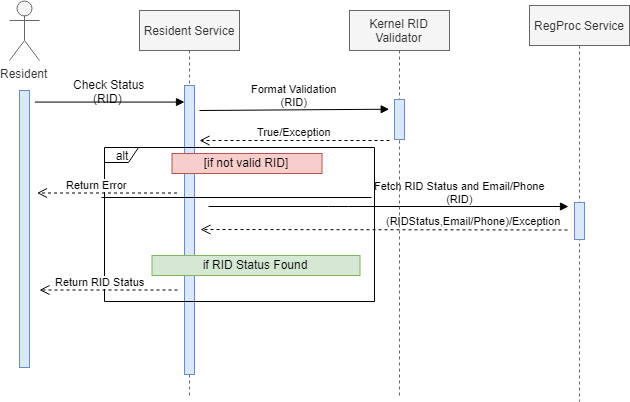

The diagram above was exported from draw.io. Its source (the exported page's mxGraphModel, read from the mxfile embedded in the PNG):
<mxGraphModel dx="2316" dy="727" grid="0" gridSize="10" guides="1" tooltips="1" connect="1" arrows="1" fold="1" page="1" pageScale="1" pageWidth="850" pageHeight="1100" background="#ffffff" math="0" shadow="0">
  <root>
    <mxCell id="0" />
    <mxCell id="1" parent="0" />
    <mxCell id="ex10MRkdJcGarzh-xKvl-2" value="Resident Service" style="shape=umlLifeline;perimeter=lifelinePerimeter;whiteSpace=wrap;html=1;container=1;collapsible=0;recursiveResize=0;outlineConnect=0;fillColor=#f5f5f5;strokeColor=#666666;fontColor=#333333;" parent="1" vertex="1">
      <mxGeometry x="80" y="140" width="100" height="387" as="geometry" />
    </mxCell>
    <mxCell id="ex10MRkdJcGarzh-xKvl-20" value="" style="html=1;points=[];perimeter=orthogonalPerimeter;fillColor=#dae8fc;strokeColor=#6c8ebf;" parent="ex10MRkdJcGarzh-xKvl-2" vertex="1">
      <mxGeometry x="45" y="75" width="10" height="289" as="geometry" />
    </mxCell>
    <mxCell id="AYIMufQ167AhNVT8K4OD-6" value="Format Validation&lt;br&gt;(RID)&lt;br&gt;" style="html=1;verticalAlign=bottom;endArrow=block;entryX=-0.5;entryY=0.25;entryDx=0;entryDy=0;entryPerimeter=0;" parent="ex10MRkdJcGarzh-xKvl-2" target="AYIMufQ167AhNVT8K4OD-4" edge="1">
      <mxGeometry width="80" relative="1" as="geometry">
        <mxPoint x="60" y="100" as="sourcePoint" />
        <mxPoint x="247" y="98" as="targetPoint" />
      </mxGeometry>
    </mxCell>
    <mxCell id="ex10MRkdJcGarzh-xKvl-6" value="RegProc Service" style="shape=umlLifeline;perimeter=lifelinePerimeter;whiteSpace=wrap;html=1;container=1;collapsible=0;recursiveResize=0;outlineConnect=0;fillColor=#f5f5f5;strokeColor=#666666;fontColor=#333333;" parent="1" vertex="1">
      <mxGeometry x="470" y="135" width="100" height="396" as="geometry" />
    </mxCell>
    <mxCell id="ex10MRkdJcGarzh-xKvl-23" value="" style="html=1;points=[];perimeter=orthogonalPerimeter;fillColor=#dae8fc;strokeColor=#6c8ebf;" parent="ex10MRkdJcGarzh-xKvl-6" vertex="1">
      <mxGeometry x="45" y="197" width="10" height="37" as="geometry" />
    </mxCell>
    <mxCell id="ex10MRkdJcGarzh-xKvl-8" value="Resident" style="shape=umlActor;verticalLabelPosition=bottom;labelBackgroundColor=#ffffff;verticalAlign=top;html=1;fillColor=#f5f5f5;strokeColor=#666666;fontColor=#333333;" parent="1" vertex="1">
      <mxGeometry x="-50" y="130" width="30" height="60" as="geometry" />
    </mxCell>
    <mxCell id="ex10MRkdJcGarzh-xKvl-21" value="" style="rounded=1;orthogonalLoop=0;jettySize=auto;html=1;exitX=1.5;exitY=0.041;exitDx=0;exitDy=0;exitPerimeter=0;spacingTop=0;spacingLeft=0;spacingRight=0;verticalAlign=bottom;fontSize=13;endArrow=block;endFill=1;" parent="1" source="ex10MRkdJcGarzh-xKvl-18" target="ex10MRkdJcGarzh-xKvl-20" edge="1">
      <mxGeometry relative="1" as="geometry" />
    </mxCell>
    <mxCell id="ex10MRkdJcGarzh-xKvl-18" value="" style="html=1;points=[];perimeter=orthogonalPerimeter;fillColor=#dae8fc;strokeColor=#6c8ebf;" parent="1" vertex="1">
      <mxGeometry x="-40" y="220" width="10" height="277" as="geometry" />
    </mxCell>
    <mxCell id="ex10MRkdJcGarzh-xKvl-22" value="Check Status&lt;br&gt;&amp;nbsp; &amp;nbsp; &amp;nbsp; (RID)" style="text;html=1;resizable=0;points=[];autosize=1;align=left;verticalAlign=top;spacingTop=-4;" parent="1" vertex="1">
      <mxGeometry x="11.5" y="205" width="81" height="28" as="geometry" />
    </mxCell>
    <mxCell id="ex10MRkdJcGarzh-xKvl-27" value="Fetch RID Status and Email/Phone&lt;br&gt;(RID)" style="html=1;verticalAlign=bottom;endArrow=block;" parent="1" edge="1">
      <mxGeometry x="0.3944" width="80" relative="1" as="geometry">
        <mxPoint x="149" y="336" as="sourcePoint" />
        <mxPoint x="509" y="336" as="targetPoint" />
        <Array as="points">
          <mxPoint x="279" y="336" />
        </Array>
        <mxPoint as="offset" />
      </mxGeometry>
    </mxCell>
    <mxCell id="ex10MRkdJcGarzh-xKvl-32" value="(RIDStatus,Email/Phone)/Exception" style="html=1;verticalAlign=bottom;endArrow=open;dashed=1;endSize=8;" parent="1" edge="1">
      <mxGeometry x="-0.4823" relative="1" as="geometry">
        <mxPoint x="508" y="359.5" as="sourcePoint" />
        <mxPoint x="141" y="359" as="targetPoint" />
        <mxPoint as="offset" />
      </mxGeometry>
    </mxCell>
    <mxCell id="ex10MRkdJcGarzh-xKvl-36" value="alt" style="shape=umlFrame;whiteSpace=wrap;html=1;width=34;height=15;" parent="1" vertex="1">
      <mxGeometry x="45" y="277" width="270" height="154" as="geometry" />
    </mxCell>
    <mxCell id="ex10MRkdJcGarzh-xKvl-44" value="if RID Status Found" style="text;html=1;strokeColor=#82b366;fillColor=#d5e8d4;align=center;verticalAlign=middle;whiteSpace=wrap;rounded=0;" parent="1" vertex="1">
      <mxGeometry x="92.5" y="385" width="208" height="20" as="geometry" />
    </mxCell>
    <mxCell id="AYIMufQ167AhNVT8K4OD-1" value="Kernel RID Validator" style="shape=umlLifeline;perimeter=lifelinePerimeter;whiteSpace=wrap;html=1;container=1;collapsible=0;recursiveResize=0;outlineConnect=0;fillColor=#f5f5f5;strokeColor=#666666;fontColor=#333333;" parent="1" vertex="1">
      <mxGeometry x="290" y="140" width="100" height="385" as="geometry" />
    </mxCell>
    <mxCell id="AYIMufQ167AhNVT8K4OD-4" value="" style="html=1;points=[];perimeter=orthogonalPerimeter;fillColor=#dae8fc;strokeColor=#6c8ebf;" parent="AYIMufQ167AhNVT8K4OD-1" vertex="1">
      <mxGeometry x="45" y="89" width="10" height="40" as="geometry" />
    </mxCell>
    <mxCell id="AYIMufQ167AhNVT8K4OD-9" value="True/Exception" style="html=1;verticalAlign=bottom;endArrow=open;dashed=1;endSize=8;" parent="1" edge="1">
      <mxGeometry relative="1" as="geometry">
        <mxPoint x="330" y="270" as="sourcePoint" />
        <mxPoint x="140" y="270" as="targetPoint" />
      </mxGeometry>
    </mxCell>
    <mxCell id="AYIMufQ167AhNVT8K4OD-10" value="Return RID Status" style="html=1;verticalAlign=bottom;endArrow=open;dashed=1;endSize=8;" parent="1" edge="1">
      <mxGeometry x="0.1159" relative="1" as="geometry">
        <mxPoint x="118" y="419.5" as="sourcePoint" />
        <mxPoint x="-20" y="419.5" as="targetPoint" />
        <mxPoint as="offset" />
      </mxGeometry>
    </mxCell>
    <mxCell id="AYIMufQ167AhNVT8K4OD-12" value="" style="line;strokeWidth=1;fillColor=none;align=left;verticalAlign=middle;spacingTop=-1;spacingLeft=3;spacingRight=3;rotatable=0;labelPosition=right;points=[];portConstraint=eastwest;" parent="1" vertex="1">
      <mxGeometry x="42" y="323" width="270" height="8" as="geometry" />
    </mxCell>
    <mxCell id="AYIMufQ167AhNVT8K4OD-13" value="[if not valid RID]" style="text;html=1;strokeColor=#b85450;fillColor=#f8cecc;align=center;verticalAlign=middle;whiteSpace=wrap;rounded=0;" parent="1" vertex="1">
      <mxGeometry x="112.5" y="283" width="150" height="20" as="geometry" />
    </mxCell>
    <mxCell id="AYIMufQ167AhNVT8K4OD-14" value="Return Error" style="html=1;verticalAlign=bottom;endArrow=open;dashed=1;endSize=8;" parent="1" edge="1">
      <mxGeometry x="0.1357" relative="1" as="geometry">
        <mxPoint x="117.5" y="322.5" as="sourcePoint" />
        <mxPoint x="-22.5" y="322.5" as="targetPoint" />
        <Array as="points">
          <mxPoint x="57.5" y="322.5" />
        </Array>
        <mxPoint as="offset" />
      </mxGeometry>
    </mxCell>
  </root>
</mxGraphModel>